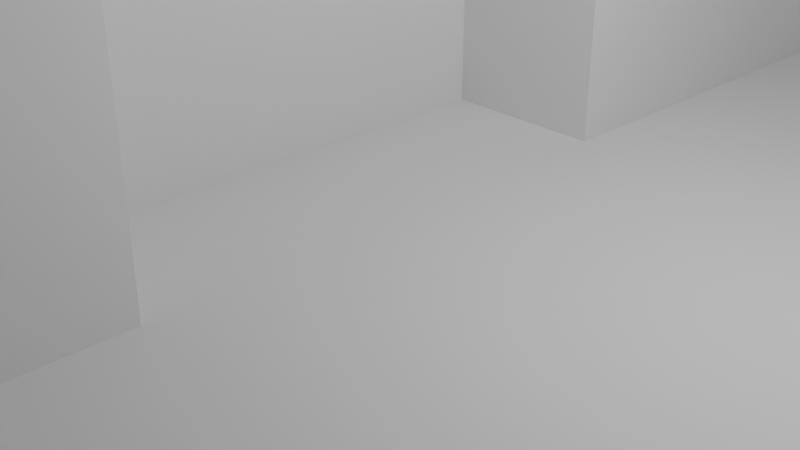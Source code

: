 # Source: Chain_Room_mesh.blend  (saved by Blender 5.1.30; exported with 4.5.12 LTS)
import bpy
from mathutils import Matrix  # noqa: F401  (used for matrix-valued properties, if any)

bpy.ops.wm.read_factory_settings(use_empty=True)
scene = bpy.context.scene
scene.name = 'Scene'

# ---- collections
col_collection = bpy.data.collections.new('Collection'); scene.collection.children.link(col_collection)

# ---- world
world_world = bpy.data.worlds.new('World'); scene.world = world_world
world_world.use_nodes = True; world_world.node_tree.nodes.clear()
_N = world_world.node_tree.nodes; _L = world_world.node_tree.links
n0 = _N.new('ShaderNodeOutputWorld'); n0.name = 'World Output'; n0.location = (200, 100)
n1 = _N.new('ShaderNodeBackground'); n1.name = 'Background'; n1.location = (-200, 100)
n1.inputs[0].default_value = (0.05088, 0.05088, 0.05088, 1.0)
_L.new(n1.outputs[0], n0.inputs[0])
n0.is_active_output = True
world_world.color = (0.05088, 0.05088, 0.05088)
world_world.sun_shadow_jitter_overblur = 0.0

# ---- cameras
cam_camera = bpy.data.cameras.new('Camera')
cam_camera.clip_end = 100.0
cam_camera.ortho_scale = 7.314

# ---- lights
light_light = bpy.data.lights.new('Light', 'POINT')
light_light.energy = 1000.0
light_light.shadow_soft_size = 0.1

# ---- meshes
me_cube = bpy.data.meshes.new('Cube')
me_cube.from_pydata([(-1.0, -1.0, -1.0), (-1.0, -1.0, 1.0), (-1.0, 1.0, -1.0), (-1.0, 1.0, 1.0), (1.0, -1.0, -1.0), (1.0, -1.0, 1.0), (1.0, 1.0, -1.0), (1.0, 1.0, 1.0), (1.0, 3.0, 1.0), (1.0, 3.0, -1.0), (19.0, 3.0, 1.0), (19.0, 3.0, -1.0), (1.0, -3.0, 1.0), (1.0, -3.0, -1.0), (7.0, -3.0, 1.0), (7.0, -3.0, -1.0), (13.0, -3.0, 1.0), (13.0, -3.0, -1.0), (19.0, -3.0, 1.0), (19.0, -3.0, -1.0), (7.0, -3.667, 1.0), (7.0, -3.667, -1.0), (13.0, -3.667, 1.0), (13.0, -3.667, -1.0), (19.0, 1.667, 1.0), (19.0, 2.333, 1.0), (17.05, 1.667, -1.0), (17.05, 2.333, -1.0), (17.05, 2.333, 1.0), (17.05, 1.667, 1.0), (19.0, 2.333, -1.0), (19.0, 1.667, -1.0)], [], [(9, 13, 19, 11), (17, 23, 22, 16), (21, 15, 14, 20), (4, 5, 12, 13), (17, 16, 18, 19), (13, 12, 14, 15), (7, 6, 9, 8), (9, 11, 10, 8), (30, 25, 10, 11), (19, 18, 24, 31), (17, 15, 21, 23), (21, 20, 22, 23), (2, 6, 7, 3), (4, 0, 1, 5), (1, 0, 2, 3), (6, 2, 0, 4), (24, 29, 26, 31), (27, 26, 29, 28), (28, 25, 30, 27)])
me_cube.polygons.foreach_set('material_index', [2, 2, 2, 0, 0, 0, 0, 0, 2, 1, 2, 4, 0, 0, 2, 0, 1, 0, 0])
_uv = me_cube.uv_layers.new(name='UVMap')
_uv.uv.foreach_set('vector', [0.0, 0.0, 0.0, 0.0, 0.0, 0.0, 0.0, 0.0, 0.0, 0.0, 1.7, -2.499, 0.0, 0.0, 0.0, 0.0, 0.0, 0.0, 0.0, 0.0, 0.0, 0.0, 0.0, 0.0, 0.0, 0.0, 0.0, 0.0, 0.0, 0.0, 0.0, 0.0, 0.0, 0.0, 0.0, 0.0, 0.0, 0.0, 0.0, 0.0, 0.0, 0.0, 0.0, 0.0, 0.0, 0.0, 0.0, 0.0, 0.0, 0.0, -2.31, -0.5692, 0.0, 0.0, 0.0, 0.0, 0.0, 0.0, 0.0, 0.0, 0.0, 0.0, 0.0, 0.0, 0.0, 0.0, 0.0, 0.0, 0.0, 0.0, 0.0, 0.0, 0.0, 0.0, 0.0, 0.0, 0.0, 0.0, 0.0, 0.0, 0.0, 0.0, -0.4366, -0.5692, -0.6708, -0.5692, 1.7, -2.499, 0.0, 0.0, 0.0, 0.0, 0.0, 0.0, 1.7, -2.499, -3.012, -0.5692, -2.31, -0.5692, 0.0, 0.0, 0.0, 0.0, 0.0, 0.0, -3.012, -0.5692, 0.0, 0.0, 0.0, 0.0, 0.0, 0.0, -3.012, -0.5692, -3.012, -0.5692, 0.0, 0.0, -2.31, -0.5692, -3.012, -0.5692, -3.012, -0.5692, -2.31, -0.5692, 0.0, 0.0, 0.0, 0.0, 0.0, 0.0, 0.0, 0.0, 0.0, 0.0, 0.0, 0.0, 0.0, 0.0, 0.0, 0.0, 0.0, 0.0, 0.0, 0.0, 0.0, 0.0, 0.0, 0.0])
me_cube.materials.append(None)
me_cube.materials.append(None)
me_cube.materials.append(None)
me_cube.materials.append(None)
me_cube.materials.append(None)
me_cube.materials.append(None)
me_cube.materials.append(None)
me_cube.update()

# ---- objects
ob_light = bpy.data.objects.new('Light', light_light)
ob_camera = bpy.data.objects.new('Camera', cam_camera)
ob_cube_001 = bpy.data.objects.new('Cube.001', me_cube)

# ---- transforms, parenting, visibility, modifiers, constraints
ob_light.location = (4.076, 1.005, 5.904)
ob_light.rotation_euler = (0.6503, 0.05522, 1.866)
ob_light.lock_rotations_4d = False
ob_light.empty_display_type = 'ARROWS'
ob_light.color = (0.0, 0.0, 0.0, 0.0)
ob_light.lineart.crease_threshold = 0.0
ob_camera.location = (7.359, -6.926, 4.958)
ob_camera.rotation_euler = (1.109, 0.0, 0.8149)
ob_camera.lock_rotations_4d = False
ob_camera.empty_display_type = 'ARROWS'
ob_camera.color = (0.0, 0.0, 0.0, 0.0)
ob_camera.display_type = 'WIRE'
ob_camera.lineart.crease_threshold = 0.0
ob_cube_001.location = (-1.0, 0.0, 2.5)
ob_cube_001.scale = (1.0, 3.0, 2.5)

# ---- collection membership
col_collection.objects.link(ob_light)
col_collection.objects.link(ob_camera)
col_collection.objects.link(ob_cube_001)

# ---- scene / render settings (as saved in the file)
scene.camera = ob_camera
scene.frame_start = 1; scene.frame_end = 250; scene.frame_set(1)
scene.render.engine = 'BLENDER_EEVEE_NEXT'
scene.render.bake_bias = 0.0
scene.render.bake_samples = 0
scene.cycles.sampling_pattern = 'TABULATED_SOBOL'
scene.eevee.use_volume_custom_range = False
bpy.context.view_layer.update()
